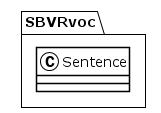

The diagram above was rendered by PlantUML. Its source (embedded in the PNG):
@startuml
!theme plain
package SBVRvoc {
class Sentence {
}
}
@enduml